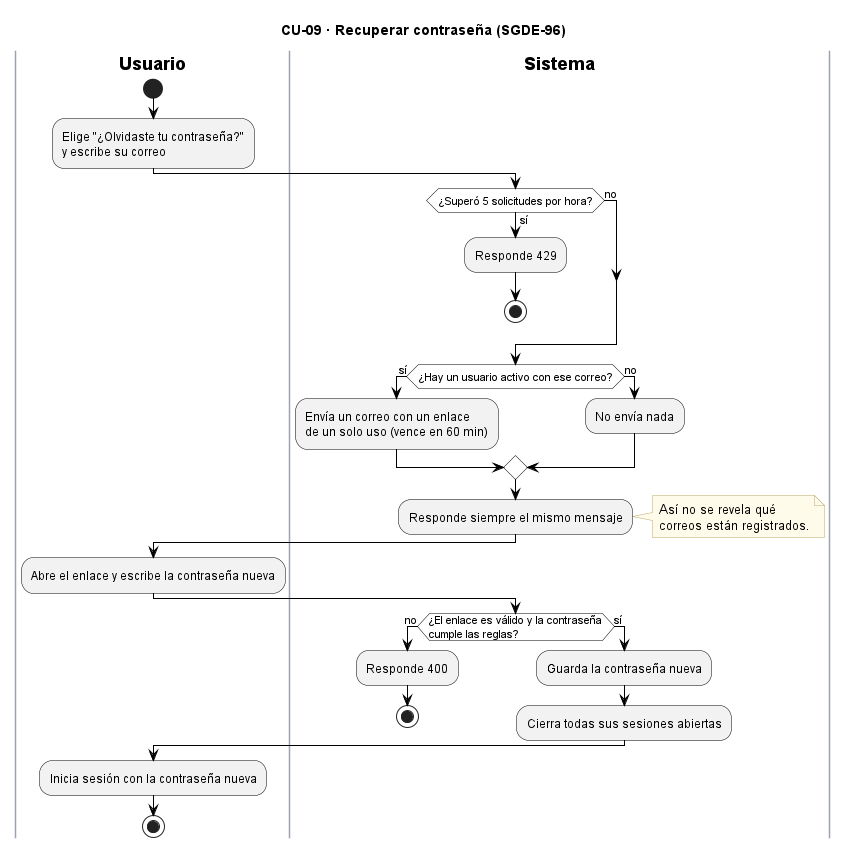

The diagram above was rendered by PlantUML. Its source (embedded in the PNG):
@startuml CU09_RecuperarContrasena
title CU-09 · Recuperar contraseña (SGDE-96)
skinparam backgroundColor white
skinparam ActivityBackgroundColor #F2F2F2
skinparam ActivityBorderColor black
skinparam ActivityDiamondBackgroundColor white
skinparam ActivityDiamondBorderColor black
skinparam ArrowColor black
skinparam SwimlaneBorderColor #9AA3AE
skinparam SwimlaneTitleFontStyle bold
skinparam note {
  BackgroundColor #FFFBEA
  BorderColor #B8A86B
}

|Usuario|
start
:Elige "¿Olvidaste tu contraseña?"
y escribe su correo;
|Sistema|
if (¿Superó 5 solicitudes por hora?) then (sí)
  :Responde 429;
  stop
else (no)
endif
if (¿Hay un usuario activo con ese correo?) then (sí)
  :Envía un correo con un enlace
  de un solo uso (vence en 60 min);
else (no)
  :No envía nada;
endif
:Responde siempre el mismo mensaje;
note right
  Así no se revela qué
  correos están registrados.
end note
|Usuario|
:Abre el enlace y escribe la contraseña nueva;
|Sistema|
if (¿El enlace es válido y la contraseña
cumple las reglas?) then (no)
  :Responde 400;
  stop
else (sí)
  :Guarda la contraseña nueva;
  :Cierra todas sus sesiones abiertas;
endif
|Usuario|
:Inicia sesión con la contraseña nueva;
stop
@enduml